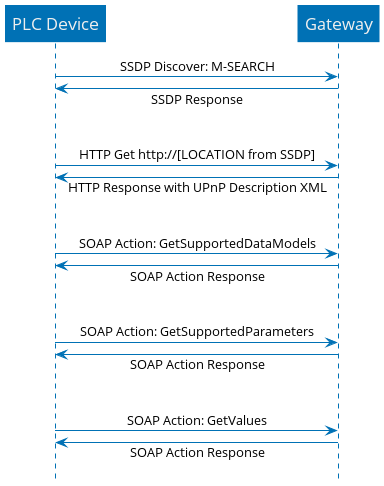

The diagram above was rendered by PlantUML. Its source (embedded in the PNG):
@startuml sequence
skinparam sequenceMessageAlign center
skinparam responseMessageBelowArrow true
skinparam shadowing false
hide footbox

skinparam sequence {
ArrowColor #0071B5
ArrowFontName Open Sans
LifeLineBorderColor #0071B5

ParticipantBorderColor #0071B5
ParticipantBackgroundColor #0071B5
ParticipantFontName Open Sans
ParticipantFontSize 17
ParticipantFontColor #EEEEEE
}

"PLC Device" -> Gateway: SSDP Discover: M-SEARCH
Gateway -> "PLC Device": SSDP Response
|||
"PLC Device" -> Gateway: HTTP Get http://[LOCATION from SSDP]
Gateway -> "PLC Device": HTTP Response with UPnP Description XML
|||
"PLC Device" -> Gateway: SOAP Action: GetSupportedDataModels
Gateway -> "PLC Device": SOAP Action Response
|||
"PLC Device" -> Gateway: SOAP Action: GetSupportedParameters
Gateway -> "PLC Device": SOAP Action Response
|||
"PLC Device" -> Gateway: SOAP Action: GetValues
Gateway -> "PLC Device": SOAP Action Response
@enduml